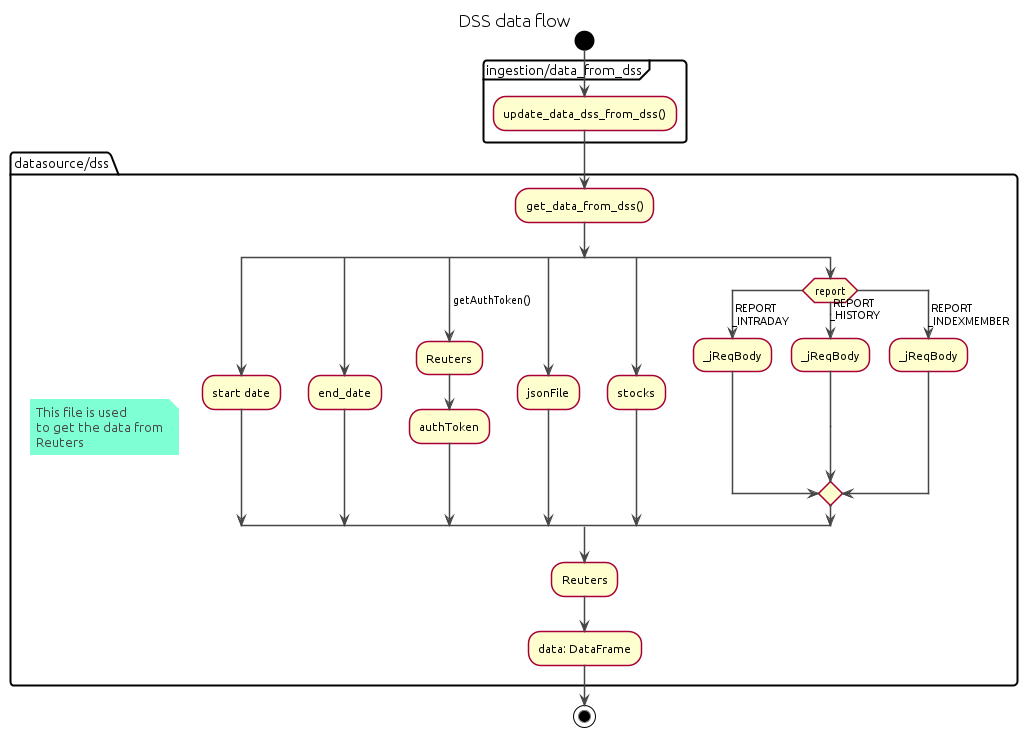

The diagram above was rendered by PlantUML. Its source (embedded in the PNG):
@startuml dss

title "DSS data flow"

!theme vibrant

skinparam Shadowing false
skinparam DefaultFontName Ubuntu
skinparam ParticipantPadding 20
skinparam BoxPadding 10
skinparam ConditionEndStyle diamond

start

partition "ingestion/data_from_dss" {
    :update_data_dss_from_dss();
}

package "datasource/dss" {
    floating note: This file is used\nto get the data from\nReuters
    :get_data_from_dss();

    split
        :start date;
    split again
        :end_date;
    split again
        ->getAuthToken();
        :Reuters;
        :authToken;
    split again
        :jsonFile;
    split again
        :stocks;
    split again
        switch (report)
        case ( REPORT\n_INTRADAY )
        :_jReqBody;
        case ( REPORT\n_HISTORY )
        :_jReqBody;
        case ( REPORT\n_INDEXMEMBER )
        :_jReqBody;
        endswitch
    endsplit

    :Reuters;
    :data: DataFrame;
}

stop

@enduml